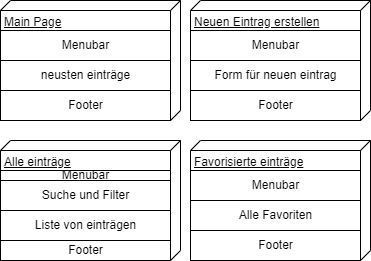

The diagram above was exported from draw.io. Its source (the exported page's mxGraphModel, read from the mxfile embedded in the PNG):
<mxGraphModel dx="1422" dy="762" grid="1" gridSize="10" guides="1" tooltips="1" connect="1" arrows="1" fold="1" page="1" pageScale="1" pageWidth="827" pageHeight="1169" math="0" shadow="0">
  <root>
    <mxCell id="0" />
    <mxCell id="1" parent="0" />
    <mxCell id="yE2ab5hA_dHfan_z8LEW-5" value="" style="group" vertex="1" connectable="0" parent="1">
      <mxGeometry x="120" y="140" width="180" height="120" as="geometry" />
    </mxCell>
    <mxCell id="yE2ab5hA_dHfan_z8LEW-3" value="Main Page" style="verticalAlign=top;align=left;spacingTop=8;spacingLeft=2;spacingRight=12;shape=cube;size=10;direction=south;fontStyle=4;html=1;" vertex="1" parent="yE2ab5hA_dHfan_z8LEW-5">
      <mxGeometry width="180" height="120" as="geometry" />
    </mxCell>
    <mxCell id="yE2ab5hA_dHfan_z8LEW-1" value="Menubar" style="html=1;" vertex="1" parent="yE2ab5hA_dHfan_z8LEW-5">
      <mxGeometry y="30" width="170" height="30" as="geometry" />
    </mxCell>
    <mxCell id="yE2ab5hA_dHfan_z8LEW-2" value="neusten einträge" style="html=1;" vertex="1" parent="yE2ab5hA_dHfan_z8LEW-5">
      <mxGeometry y="60" width="170" height="30" as="geometry" />
    </mxCell>
    <mxCell id="yE2ab5hA_dHfan_z8LEW-4" value="Footer" style="html=1;" vertex="1" parent="yE2ab5hA_dHfan_z8LEW-5">
      <mxGeometry y="90" width="170" height="30" as="geometry" />
    </mxCell>
    <mxCell id="yE2ab5hA_dHfan_z8LEW-6" value="" style="group" vertex="1" connectable="0" parent="1">
      <mxGeometry x="120" y="280" width="180" height="120" as="geometry" />
    </mxCell>
    <mxCell id="yE2ab5hA_dHfan_z8LEW-7" value="Alle einträge" style="verticalAlign=top;align=left;spacingTop=8;spacingLeft=2;spacingRight=12;shape=cube;size=10;direction=south;fontStyle=4;html=1;" vertex="1" parent="yE2ab5hA_dHfan_z8LEW-6">
      <mxGeometry width="180" height="120" as="geometry" />
    </mxCell>
    <mxCell id="yE2ab5hA_dHfan_z8LEW-8" value="Menubar" style="html=1;" vertex="1" parent="yE2ab5hA_dHfan_z8LEW-6">
      <mxGeometry y="30" width="170" height="10" as="geometry" />
    </mxCell>
    <mxCell id="yE2ab5hA_dHfan_z8LEW-9" value="Suche und Filter" style="html=1;" vertex="1" parent="yE2ab5hA_dHfan_z8LEW-6">
      <mxGeometry y="40" width="170" height="30" as="geometry" />
    </mxCell>
    <mxCell id="yE2ab5hA_dHfan_z8LEW-10" value="Footer" style="html=1;" vertex="1" parent="yE2ab5hA_dHfan_z8LEW-6">
      <mxGeometry y="100" width="170" height="20" as="geometry" />
    </mxCell>
    <mxCell id="yE2ab5hA_dHfan_z8LEW-17" value="Liste von einträgen" style="html=1;" vertex="1" parent="yE2ab5hA_dHfan_z8LEW-6">
      <mxGeometry y="70" width="170" height="30" as="geometry" />
    </mxCell>
    <mxCell id="yE2ab5hA_dHfan_z8LEW-11" value="" style="group" vertex="1" connectable="0" parent="1">
      <mxGeometry x="310" y="140" width="180" height="120" as="geometry" />
    </mxCell>
    <mxCell id="yE2ab5hA_dHfan_z8LEW-12" value="Neuen Eintrag erstellen" style="verticalAlign=top;align=left;spacingTop=8;spacingLeft=2;spacingRight=12;shape=cube;size=10;direction=south;fontStyle=4;html=1;" vertex="1" parent="yE2ab5hA_dHfan_z8LEW-11">
      <mxGeometry width="180" height="120" as="geometry" />
    </mxCell>
    <mxCell id="yE2ab5hA_dHfan_z8LEW-13" value="Menubar" style="html=1;" vertex="1" parent="yE2ab5hA_dHfan_z8LEW-11">
      <mxGeometry y="30" width="170" height="30" as="geometry" />
    </mxCell>
    <mxCell id="yE2ab5hA_dHfan_z8LEW-14" value="Form für neuen eintrag" style="html=1;" vertex="1" parent="yE2ab5hA_dHfan_z8LEW-11">
      <mxGeometry y="60" width="170" height="30" as="geometry" />
    </mxCell>
    <mxCell id="yE2ab5hA_dHfan_z8LEW-15" value="Footer" style="html=1;" vertex="1" parent="yE2ab5hA_dHfan_z8LEW-11">
      <mxGeometry y="90" width="170" height="30" as="geometry" />
    </mxCell>
    <mxCell id="yE2ab5hA_dHfan_z8LEW-19" value="" style="group" vertex="1" connectable="0" parent="1">
      <mxGeometry x="310" y="280" width="180" height="120" as="geometry" />
    </mxCell>
    <mxCell id="yE2ab5hA_dHfan_z8LEW-20" value="Favorisierte einträge" style="verticalAlign=top;align=left;spacingTop=8;spacingLeft=2;spacingRight=12;shape=cube;size=10;direction=south;fontStyle=4;html=1;" vertex="1" parent="yE2ab5hA_dHfan_z8LEW-19">
      <mxGeometry width="180" height="120" as="geometry" />
    </mxCell>
    <mxCell id="yE2ab5hA_dHfan_z8LEW-21" value="Menubar" style="html=1;" vertex="1" parent="yE2ab5hA_dHfan_z8LEW-19">
      <mxGeometry y="30" width="170" height="30" as="geometry" />
    </mxCell>
    <mxCell id="yE2ab5hA_dHfan_z8LEW-22" value="Alle Favoriten" style="html=1;" vertex="1" parent="yE2ab5hA_dHfan_z8LEW-19">
      <mxGeometry y="60" width="170" height="30" as="geometry" />
    </mxCell>
    <mxCell id="yE2ab5hA_dHfan_z8LEW-23" value="Footer" style="html=1;" vertex="1" parent="yE2ab5hA_dHfan_z8LEW-19">
      <mxGeometry y="90" width="170" height="30" as="geometry" />
    </mxCell>
  </root>
</mxGraphModel>